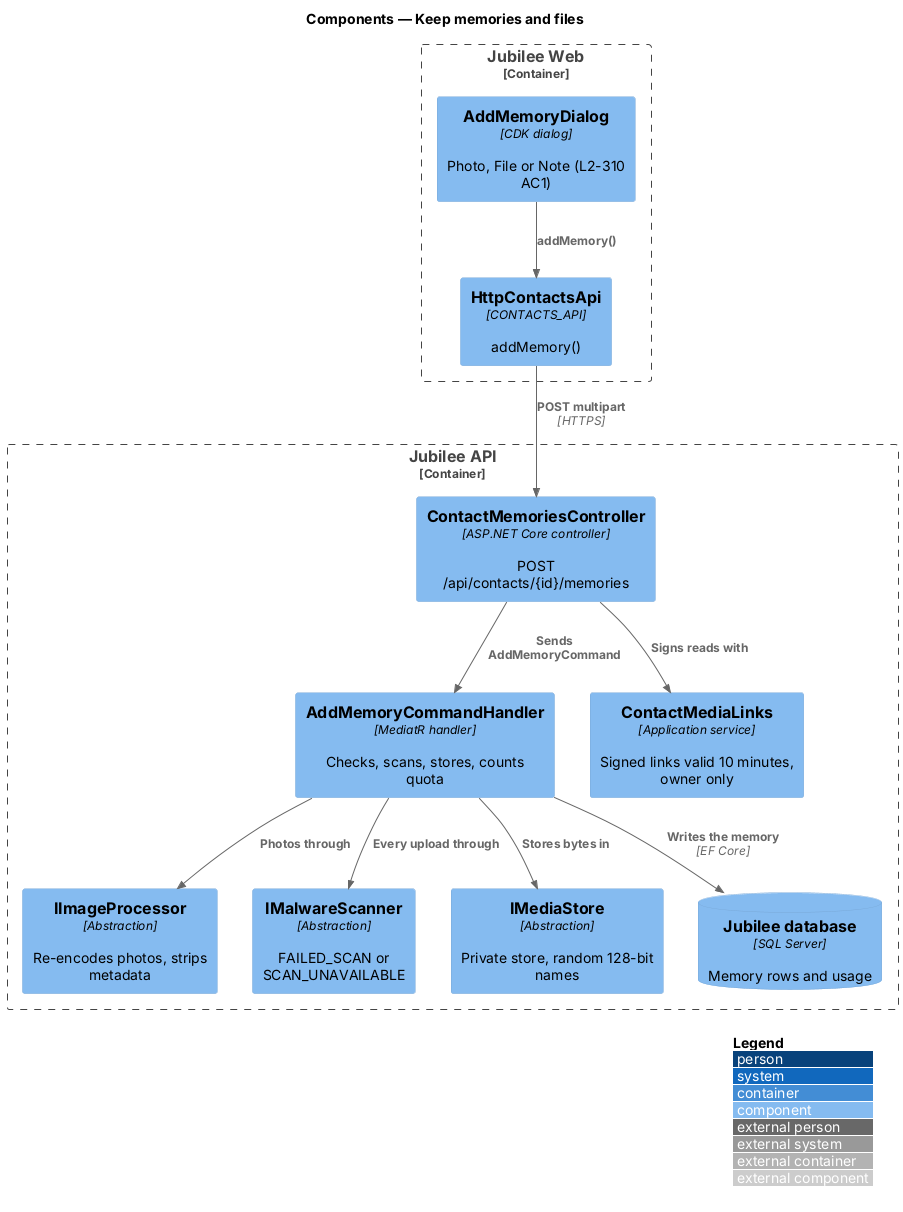

The diagram above was rendered by PlantUML. Its source (embedded in the PNG):
@startuml
!include <C4/C4_Component>
LAYOUT_WITH_LEGEND()
title Components — Keep memories and files

Container_Boundary(web, "Jubilee Web") {
  Component(dialog, "AddMemoryDialog", "CDK dialog", "Photo, File or Note (L2-310 AC1)")
  Component(client, "HttpContactsApi", "CONTACTS_API", "addMemory()")
}
Container_Boundary(api, "Jubilee API") {
  Component(ctrl, "ContactMemoriesController", "ASP.NET Core controller", "POST /api/contacts/{id}/memories")
  Component(handler, "AddMemoryCommandHandler", "MediatR handler", "Checks, scans, stores, counts quota")
  Component(img, "IImageProcessor", "Abstraction", "Re-encodes photos, strips metadata")
  Component(scan, "IMalwareScanner", "Abstraction", "FAILED_SCAN or SCAN_UNAVAILABLE")
  Component(store, "IMediaStore", "Abstraction", "Private store, random 128-bit names")
  Component(links, "ContactMediaLinks", "Application service", "Signed links valid 10 minutes, owner only")
  ComponentDb(db, "Jubilee database", "SQL Server", "Memory rows and usage")
}
Rel(dialog, client, "addMemory()")
Rel(client, ctrl, "POST multipart", "HTTPS")
Rel(ctrl, handler, "Sends AddMemoryCommand")
Rel(handler, img, "Photos through")
Rel(handler, scan, "Every upload through")
Rel(handler, store, "Stores bytes in")
Rel(handler, db, "Writes the memory", "EF Core")
Rel(ctrl, links, "Signs reads with")
@enduml